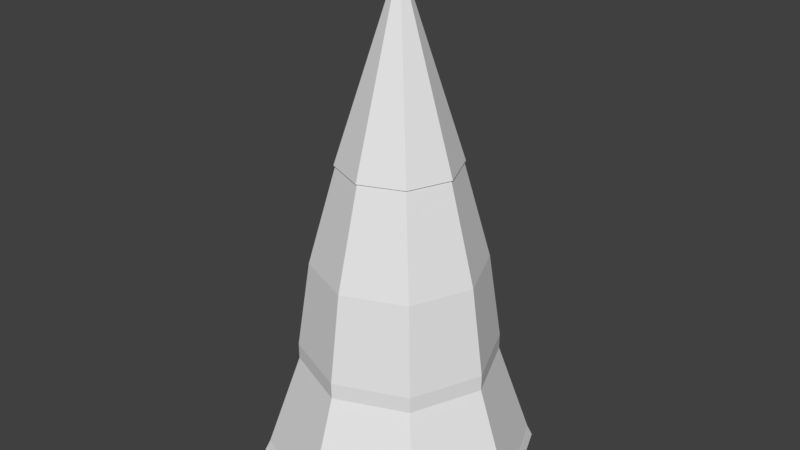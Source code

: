 # Source: 09_Book.blend  (saved by Blender 2.78.0; exported with 4.5.12 LTS)
import bpy
from mathutils import Matrix  # noqa: F401  (used for matrix-valued properties, if any)

bpy.ops.wm.read_factory_settings(use_empty=True)
scene = bpy.context.scene
scene.name = 'Scene'

# ---- collections
col_collection_1 = bpy.data.collections.new('Collection 1'); scene.collection.children.link(col_collection_1)

# ---- world
world_world = bpy.data.worlds.new('World'); scene.world = world_world
world_world.color = (0.05088, 0.05088, 0.05088)
world_world.use_sun_shadow = False
world_world.sun_shadow_jitter_overblur = 0.0
world_world.cycles.sampling_method = 'MANUAL'

# ---- meshes
me_cone_002 = bpy.data.meshes.new('Cone.002')
me_cone_002.from_pydata([(0.123, 0.5928, 2.895), (0.5422, 0.4192, 2.895), (0.7158, -6.784e-09, 2.895), (0.5422, -0.4192, 2.895), (0.123, -0.5928, 2.895), (0.123, 2.227e-08, 4.75), (-0.2962, -0.4192, 2.895), (-0.4698, 2.62e-08, 2.895), (-0.2962, 0.4192, 2.895), (0.123, 0.5756, 2.895), (0.53, 0.407, 2.895), (0.6986, -6.047e-09, 2.895), (0.53, -0.407, 2.895), (0.123, -0.5756, 2.895), (-0.284, -0.407, 2.895), (-0.4526, 2.598e-08, 2.895), (-0.284, 0.407, 2.895), (0.123, 1.308, -0.09356), (1.048, 0.9245, -0.09356), (1.431, -2.761e-08, -0.09356), (1.048, -0.9245, -0.09356), (0.123, -1.308, -0.09356), (-0.8015, -0.9245, -0.09356), (-1.185, 4.513e-08, -0.09356), (-0.8015, 0.9245, -0.09356), (-0.4758, 0.5988, 1.912), (-0.7239, 3.253e-08, 1.912), (-0.4758, -0.5988, 1.912), (0.123, -0.8469, 1.912), (0.7218, -0.5988, 1.912), (0.9699, -1.459e-08, 1.912), (0.7218, 0.5988, 1.912), (0.123, 0.8469, 1.912), (-0.5667, 0.6897, 0.8787), (-0.5667, -0.6897, 0.8787), (0.8127, -0.6897, 0.8787), (0.8127, 0.6897, 0.8787), (-0.8524, 3.622e-08, 0.8787), (0.123, -0.9754, 0.8787), (1.098, -1.805e-08, 0.8787), (0.123, 0.9754, 0.8787), (-0.853, 3.605e-08, 1.038), (0.123, -0.976, 1.038), (1.099, -1.825e-08, 1.038), (0.123, 0.976, 1.038), (-0.5671, 0.6901, 1.038), (-0.5671, -0.6901, 1.038), (0.8131, -0.6901, 1.038), (0.8131, 0.6901, 1.038), (0.123, 1.36, -0.2026), (1.084, 0.9614, -0.2026), (1.483, -3.02e-08, -0.2026), (1.084, -0.9614, -0.2026), (0.123, -1.36, -0.2026), (-0.8384, -0.9614, -0.2026), (-1.237, 4.544e-08, -0.2026), (-0.8384, 0.9614, -0.2026)], [], [(0, 5, 1), (1, 5, 2), (2, 5, 3), (3, 5, 4), (4, 5, 6), (6, 5, 7), (7, 5, 8), (8, 5, 0), (8, 0, 9, 16), (37, 33, 24, 23), (0, 1, 10, 9), (3, 4, 13, 12), (2, 3, 12, 11), (7, 8, 16, 15), (1, 2, 11, 10), (6, 7, 15, 14), (4, 6, 14, 13), (22, 23, 55, 54), (38, 34, 22, 21), (39, 35, 20, 19), (40, 36, 18, 17), (33, 40, 17, 24), (34, 37, 23, 22), (35, 38, 21, 20), (36, 39, 19, 18), (10, 11, 30, 31), (12, 13, 28, 29), (14, 15, 26, 27), (16, 9, 32, 25), (9, 10, 31, 32), (11, 12, 29, 30), (13, 14, 27, 28), (15, 16, 25, 26), (48, 43, 39, 36), (47, 42, 38, 35), (46, 41, 37, 34), (45, 44, 40, 33), (44, 48, 36, 40), (43, 47, 35, 39), (42, 46, 34, 38), (41, 45, 33, 37), (26, 25, 45, 41), (28, 27, 46, 42), (30, 29, 47, 43), (32, 31, 48, 44), (25, 32, 44, 45), (27, 26, 41, 46), (29, 28, 42, 47), (31, 30, 43, 48), (49, 50, 51, 52, 53, 54, 55, 56), (20, 21, 53, 52), (18, 19, 51, 50), (23, 24, 56, 55), (21, 22, 54, 53), (19, 20, 52, 51), (17, 18, 50, 49), (24, 17, 49, 56)])
me_cone_002.use_remesh_preserve_volume = False
me_cone_002.use_remesh_preserve_attributes = False
me_cone_002.use_mirror_vertex_groups = False
me_cone_002.update()

# ---- objects
ob_cone = bpy.data.objects.new('Cone', me_cone_002)

# ---- transforms, parenting, visibility, modifiers, constraints
ob_cone.location = (-0.123, -2.227e-08, 0.1658)
ob_cone.lineart.crease_threshold = 0.0

# ---- collection membership
col_collection_1.objects.link(ob_cone)

# ---- scene / render settings (as saved in the file)
scene.frame_start = 1; scene.frame_end = 250; scene.frame_set(1)
scene.render.engine = 'BLENDER_EEVEE_NEXT'
scene.render.resolution_percentage = 50
scene.render.dither_intensity = 0.0
scene.cycles.use_denoising = False
scene.cycles.samples = 128
scene.cycles.sampling_pattern = 'TABULATED_SOBOL'
scene.cycles.light_sampling_threshold = 0.0
scene.cycles.use_adaptive_sampling = False
scene.cycles.use_light_tree = False
scene.cycles.blur_glossy = 0.0
scene.cycles.sample_clamp_indirect = 0.0
scene.view_settings.view_transform = 'Standard'
bpy.context.view_layer.update()

# ---- added for rendering (the .blend has no active camera and no usable light): camera, sun
cam_auto = bpy.data.cameras.new('AutoCamera')
cam_auto.lens = 50.0
cam_auto.sensor_width = 36.0
cam_auto.clip_end = 1000.0
ob_auto_camera = bpy.data.objects.new('AutoCamera', cam_auto)
scene.collection.objects.link(ob_auto_camera)
ob_auto_camera.location = (5.80145, -6.96174, 7.08071)
ob_auto_camera.rotation_euler = (1.09748, -7.21219e-08, 0.694738)
scene.camera = ob_auto_camera
light_auto_sun = bpy.data.lights.new('AutoSun', 'SUN')
light_auto_sun.energy = 3.0
light_auto_sun.angle = 0.0523599
ob_auto_sun = bpy.data.objects.new('AutoSun', light_auto_sun)
scene.collection.objects.link(ob_auto_sun)
ob_auto_sun.rotation_euler = (0.872665, 0.174533, 0.523599)
bpy.context.view_layer.update()
